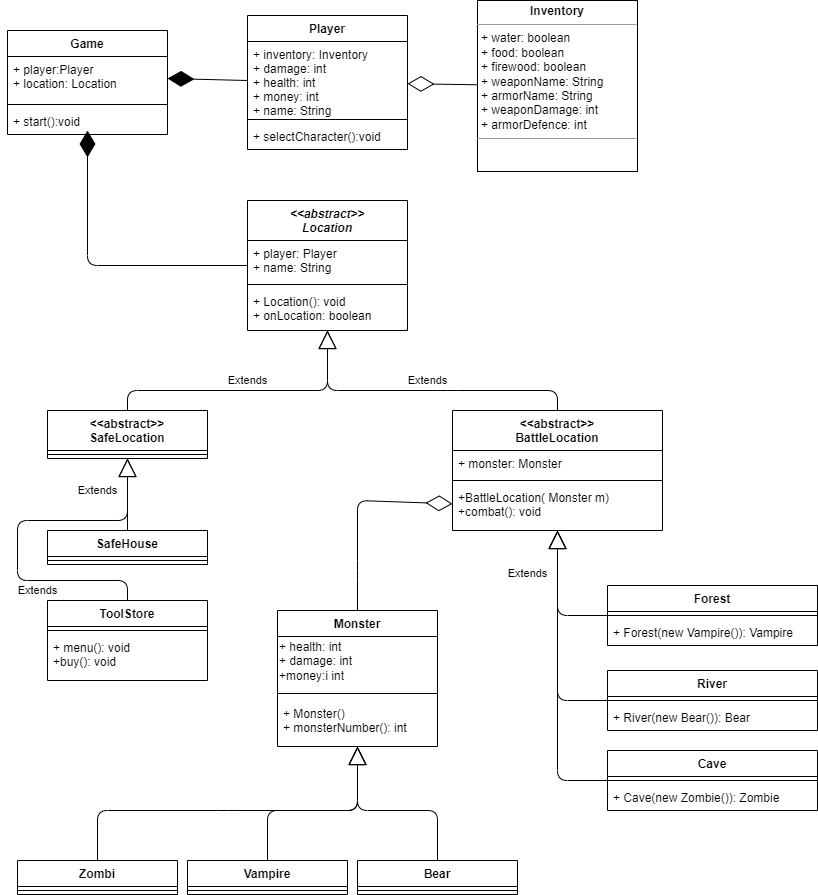

The diagram above was exported from draw.io. Its source (the exported page's mxGraphModel, read from the mxfile embedded in the PNG):
<mxGraphModel dx="2829" dy="953" grid="1" gridSize="10" guides="1" tooltips="1" connect="1" arrows="1" fold="1" page="1" pageScale="1" pageWidth="827" pageHeight="1169" math="0" shadow="0">
  <root>
    <mxCell id="0" />
    <mxCell id="1" parent="0" />
    <mxCell id="38" value="Game" style="swimlane;fontStyle=1;align=center;verticalAlign=top;childLayout=stackLayout;horizontal=1;startSize=26;horizontalStack=0;resizeParent=1;resizeParentMax=0;resizeLast=0;collapsible=1;marginBottom=0;" parent="1" vertex="1">
      <mxGeometry y="30" width="160" height="104" as="geometry" />
    </mxCell>
    <mxCell id="39" value="+ player:Player&#10;+ location: Location" style="text;strokeColor=none;fillColor=none;align=left;verticalAlign=top;spacingLeft=4;spacingRight=4;overflow=hidden;rotatable=0;points=[[0,0.5],[1,0.5]];portConstraint=eastwest;" parent="38" vertex="1">
      <mxGeometry y="26" width="160" height="44" as="geometry" />
    </mxCell>
    <mxCell id="40" value="" style="line;strokeWidth=1;fillColor=none;align=left;verticalAlign=middle;spacingTop=-1;spacingLeft=3;spacingRight=3;rotatable=0;labelPosition=right;points=[];portConstraint=eastwest;" parent="38" vertex="1">
      <mxGeometry y="70" width="160" height="8" as="geometry" />
    </mxCell>
    <mxCell id="41" value="+ start():void" style="text;strokeColor=none;fillColor=none;align=left;verticalAlign=top;spacingLeft=4;spacingRight=4;overflow=hidden;rotatable=0;points=[[0,0.5],[1,0.5]];portConstraint=eastwest;" parent="38" vertex="1">
      <mxGeometry y="78" width="160" height="26" as="geometry" />
    </mxCell>
    <mxCell id="42" value="Player" style="swimlane;fontStyle=1;align=center;verticalAlign=top;childLayout=stackLayout;horizontal=1;startSize=26;horizontalStack=0;resizeParent=1;resizeParentMax=0;resizeLast=0;collapsible=1;marginBottom=0;" parent="1" vertex="1">
      <mxGeometry x="240" y="15" width="160" height="134" as="geometry" />
    </mxCell>
    <mxCell id="43" value="+ inventory: Inventory&#10;+ damage: int&#10;+ health: int&#10;+ money: int&#10;+ name: String&#10;" style="text;strokeColor=none;fillColor=none;align=left;verticalAlign=top;spacingLeft=4;spacingRight=4;overflow=hidden;rotatable=0;points=[[0,0.5],[1,0.5]];portConstraint=eastwest;" parent="42" vertex="1">
      <mxGeometry y="26" width="160" height="74" as="geometry" />
    </mxCell>
    <mxCell id="44" value="" style="line;strokeWidth=1;fillColor=none;align=left;verticalAlign=middle;spacingTop=-1;spacingLeft=3;spacingRight=3;rotatable=0;labelPosition=right;points=[];portConstraint=eastwest;" parent="42" vertex="1">
      <mxGeometry y="100" width="160" height="8" as="geometry" />
    </mxCell>
    <mxCell id="45" value="+ selectCharacter():void" style="text;strokeColor=none;fillColor=none;align=left;verticalAlign=top;spacingLeft=4;spacingRight=4;overflow=hidden;rotatable=0;points=[[0,0.5],[1,0.5]];portConstraint=eastwest;" parent="42" vertex="1">
      <mxGeometry y="108" width="160" height="26" as="geometry" />
    </mxCell>
    <mxCell id="51" value="&lt;p style=&quot;margin: 0px ; margin-top: 4px ; text-align: center&quot;&gt;&lt;b&gt;Inventory&lt;/b&gt;&lt;/p&gt;&lt;hr size=&quot;1&quot;&gt;&lt;p style=&quot;margin: 0px ; margin-left: 4px&quot;&gt;+ water: boolean&lt;/p&gt;&lt;p style=&quot;margin: 0px ; margin-left: 4px&quot;&gt;+ food: boolean&lt;/p&gt;&lt;p style=&quot;margin: 0px ; margin-left: 4px&quot;&gt;+ firewood: boolean&lt;/p&gt;&lt;p style=&quot;margin: 0px ; margin-left: 4px&quot;&gt;+ weaponName: String&lt;/p&gt;&lt;p style=&quot;margin: 0px ; margin-left: 4px&quot;&gt;+ armorName: String&lt;/p&gt;&lt;p style=&quot;margin: 0px ; margin-left: 4px&quot;&gt;+ weaponDamage: int&lt;/p&gt;&lt;p style=&quot;margin: 0px ; margin-left: 4px&quot;&gt;+ armorDefence: int&lt;/p&gt;&lt;hr size=&quot;1&quot;&gt;&lt;p style=&quot;margin: 0px ; margin-left: 4px&quot;&gt;&lt;br&gt;&lt;/p&gt;" style="verticalAlign=top;align=left;overflow=fill;fontSize=12;fontFamily=Helvetica;html=1;" parent="1" vertex="1">
      <mxGeometry x="470" width="160" height="171" as="geometry" />
    </mxCell>
    <mxCell id="58" value="&lt;&lt;abstract&gt;&gt;&#10;Location" style="swimlane;fontStyle=3;align=center;verticalAlign=top;childLayout=stackLayout;horizontal=1;startSize=40;horizontalStack=0;resizeParent=1;resizeParentMax=0;resizeLast=0;collapsible=1;marginBottom=0;" parent="1" vertex="1">
      <mxGeometry x="240" y="200" width="160" height="130" as="geometry" />
    </mxCell>
    <mxCell id="59" value="+ player: Player&#10;+ name: String" style="text;strokeColor=none;fillColor=none;align=left;verticalAlign=top;spacingLeft=4;spacingRight=4;overflow=hidden;rotatable=0;points=[[0,0.5],[1,0.5]];portConstraint=eastwest;" parent="58" vertex="1">
      <mxGeometry y="40" width="160" height="40" as="geometry" />
    </mxCell>
    <mxCell id="60" value="" style="line;strokeWidth=1;fillColor=none;align=left;verticalAlign=middle;spacingTop=-1;spacingLeft=3;spacingRight=3;rotatable=0;labelPosition=right;points=[];portConstraint=eastwest;" parent="58" vertex="1">
      <mxGeometry y="80" width="160" height="8" as="geometry" />
    </mxCell>
    <mxCell id="61" value="+ Location(): void&#10;+ onLocation: boolean" style="text;strokeColor=none;fillColor=none;align=left;verticalAlign=top;spacingLeft=4;spacingRight=4;overflow=hidden;rotatable=0;points=[[0,0.5],[1,0.5]];portConstraint=eastwest;" parent="58" vertex="1">
      <mxGeometry y="88" width="160" height="42" as="geometry" />
    </mxCell>
    <mxCell id="63" value="&lt;&lt;abstract&gt;&gt;&#10;SafeLocation" style="swimlane;fontStyle=1;align=center;verticalAlign=top;childLayout=stackLayout;horizontal=1;startSize=40;horizontalStack=0;resizeParent=1;resizeParentMax=0;resizeLast=0;collapsible=1;marginBottom=0;" parent="1" vertex="1">
      <mxGeometry x="40" y="410" width="160" height="48" as="geometry" />
    </mxCell>
    <mxCell id="65" value="" style="line;strokeWidth=1;fillColor=none;align=left;verticalAlign=middle;spacingTop=-1;spacingLeft=3;spacingRight=3;rotatable=0;labelPosition=right;points=[];portConstraint=eastwest;" parent="63" vertex="1">
      <mxGeometry y="40" width="160" height="8" as="geometry" />
    </mxCell>
    <mxCell id="67" value="Extends" style="endArrow=block;endSize=16;endFill=0;html=1;exitX=0.5;exitY=0;exitDx=0;exitDy=0;" parent="1" source="63" target="58" edge="1">
      <mxGeometry y="10" width="160" relative="1" as="geometry">
        <mxPoint x="330" y="290" as="sourcePoint" />
        <mxPoint x="490" y="290" as="targetPoint" />
        <Array as="points">
          <mxPoint x="120" y="390" />
          <mxPoint x="320" y="390" />
        </Array>
        <mxPoint as="offset" />
      </mxGeometry>
    </mxCell>
    <mxCell id="68" value="&lt;&lt;abstract&gt;&gt;&#10;BattleLocation" style="swimlane;fontStyle=1;align=center;verticalAlign=top;childLayout=stackLayout;horizontal=1;startSize=40;horizontalStack=0;resizeParent=1;resizeParentMax=0;resizeLast=0;collapsible=1;marginBottom=0;" parent="1" vertex="1">
      <mxGeometry x="445" y="410" width="210" height="120" as="geometry" />
    </mxCell>
    <mxCell id="69" value="+ monster: Monster" style="text;strokeColor=none;fillColor=none;align=left;verticalAlign=top;spacingLeft=4;spacingRight=4;overflow=hidden;rotatable=0;points=[[0,0.5],[1,0.5]];portConstraint=eastwest;" parent="68" vertex="1">
      <mxGeometry y="40" width="210" height="26" as="geometry" />
    </mxCell>
    <mxCell id="70" value="" style="line;strokeWidth=1;fillColor=none;align=left;verticalAlign=middle;spacingTop=-1;spacingLeft=3;spacingRight=3;rotatable=0;labelPosition=right;points=[];portConstraint=eastwest;" parent="68" vertex="1">
      <mxGeometry y="66" width="210" height="8" as="geometry" />
    </mxCell>
    <mxCell id="71" value="+BattleLocation( Monster m)&#10;+combat(): void" style="text;strokeColor=none;fillColor=none;align=left;verticalAlign=top;spacingLeft=4;spacingRight=4;overflow=hidden;rotatable=0;points=[[0,0.5],[1,0.5]];portConstraint=eastwest;" parent="68" vertex="1">
      <mxGeometry y="74" width="210" height="46" as="geometry" />
    </mxCell>
    <mxCell id="72" value="Extends" style="endArrow=block;endSize=16;endFill=0;html=1;exitX=0.5;exitY=0;exitDx=0;exitDy=0;" parent="1" source="68" target="58" edge="1">
      <mxGeometry x="-0.0323" y="-10" width="160" relative="1" as="geometry">
        <mxPoint x="130" y="420" as="sourcePoint" />
        <mxPoint x="330" y="340" as="targetPoint" />
        <Array as="points">
          <mxPoint x="550" y="390" />
          <mxPoint x="440" y="390" />
          <mxPoint x="320" y="390" />
          <mxPoint x="320" y="370" />
        </Array>
        <mxPoint as="offset" />
      </mxGeometry>
    </mxCell>
    <mxCell id="73" value="SafeHouse" style="swimlane;fontStyle=1;align=center;verticalAlign=top;childLayout=stackLayout;horizontal=1;startSize=26;horizontalStack=0;resizeParent=1;resizeParentMax=0;resizeLast=0;collapsible=1;marginBottom=0;" parent="1" vertex="1">
      <mxGeometry x="40" y="530" width="160" height="34" as="geometry" />
    </mxCell>
    <mxCell id="75" value="" style="line;strokeWidth=1;fillColor=none;align=left;verticalAlign=middle;spacingTop=-1;spacingLeft=3;spacingRight=3;rotatable=0;labelPosition=right;points=[];portConstraint=eastwest;" parent="73" vertex="1">
      <mxGeometry y="26" width="160" height="8" as="geometry" />
    </mxCell>
    <mxCell id="77" value="Extends" style="endArrow=block;endSize=16;endFill=0;html=1;" parent="1" source="73" target="63" edge="1">
      <mxGeometry x="0.1111" y="30" width="160" relative="1" as="geometry">
        <mxPoint x="330" y="380" as="sourcePoint" />
        <mxPoint x="490" y="380" as="targetPoint" />
        <mxPoint as="offset" />
      </mxGeometry>
    </mxCell>
    <mxCell id="78" value="ToolStore" style="swimlane;fontStyle=1;align=center;verticalAlign=top;childLayout=stackLayout;horizontal=1;startSize=26;horizontalStack=0;resizeParent=1;resizeParentMax=0;resizeLast=0;collapsible=1;marginBottom=0;" parent="1" vertex="1">
      <mxGeometry x="40" y="600" width="160" height="80" as="geometry" />
    </mxCell>
    <mxCell id="80" value="" style="line;strokeWidth=1;fillColor=none;align=left;verticalAlign=middle;spacingTop=-1;spacingLeft=3;spacingRight=3;rotatable=0;labelPosition=right;points=[];portConstraint=eastwest;" parent="78" vertex="1">
      <mxGeometry y="26" width="160" height="8" as="geometry" />
    </mxCell>
    <mxCell id="81" value="+ menu(): void&#10;+buy(): void" style="text;strokeColor=none;fillColor=none;align=left;verticalAlign=top;spacingLeft=4;spacingRight=4;overflow=hidden;rotatable=0;points=[[0,0.5],[1,0.5]];portConstraint=eastwest;" parent="78" vertex="1">
      <mxGeometry y="34" width="160" height="46" as="geometry" />
    </mxCell>
    <mxCell id="82" value="Extends" style="endArrow=block;endSize=16;endFill=0;html=1;" parent="1" source="78" target="63" edge="1">
      <mxGeometry x="-0.3923" y="10" width="160" relative="1" as="geometry">
        <mxPoint x="130" y="540" as="sourcePoint" />
        <mxPoint x="130" y="468" as="targetPoint" />
        <Array as="points">
          <mxPoint x="120" y="580" />
          <mxPoint x="10" y="580" />
          <mxPoint x="10" y="520" />
          <mxPoint x="120" y="520" />
        </Array>
        <mxPoint as="offset" />
      </mxGeometry>
    </mxCell>
    <mxCell id="83" value="Forest" style="swimlane;fontStyle=1;align=center;verticalAlign=top;childLayout=stackLayout;horizontal=1;startSize=26;horizontalStack=0;resizeParent=1;resizeParentMax=0;resizeLast=0;collapsible=1;marginBottom=0;" parent="1" vertex="1">
      <mxGeometry x="600" y="585" width="210" height="60" as="geometry" />
    </mxCell>
    <mxCell id="85" value="" style="line;strokeWidth=1;fillColor=none;align=left;verticalAlign=middle;spacingTop=-1;spacingLeft=3;spacingRight=3;rotatable=0;labelPosition=right;points=[];portConstraint=eastwest;" parent="83" vertex="1">
      <mxGeometry y="26" width="210" height="8" as="geometry" />
    </mxCell>
    <mxCell id="86" value="+ Forest(new Vampire()): Vampire" style="text;strokeColor=none;fillColor=none;align=left;verticalAlign=top;spacingLeft=4;spacingRight=4;overflow=hidden;rotatable=0;points=[[0,0.5],[1,0.5]];portConstraint=eastwest;" parent="83" vertex="1">
      <mxGeometry y="34" width="210" height="26" as="geometry" />
    </mxCell>
    <mxCell id="87" value="Cave" style="swimlane;fontStyle=1;align=center;verticalAlign=top;childLayout=stackLayout;horizontal=1;startSize=26;horizontalStack=0;resizeParent=1;resizeParentMax=0;resizeLast=0;collapsible=1;marginBottom=0;" parent="1" vertex="1">
      <mxGeometry x="600" y="750" width="210" height="60" as="geometry" />
    </mxCell>
    <mxCell id="88" value="" style="line;strokeWidth=1;fillColor=none;align=left;verticalAlign=middle;spacingTop=-1;spacingLeft=3;spacingRight=3;rotatable=0;labelPosition=right;points=[];portConstraint=eastwest;" parent="87" vertex="1">
      <mxGeometry y="26" width="210" height="8" as="geometry" />
    </mxCell>
    <mxCell id="89" value="+ Cave(new Zombie()): Zombie" style="text;strokeColor=none;fillColor=none;align=left;verticalAlign=top;spacingLeft=4;spacingRight=4;overflow=hidden;rotatable=0;points=[[0,0.5],[1,0.5]];portConstraint=eastwest;" parent="87" vertex="1">
      <mxGeometry y="34" width="210" height="26" as="geometry" />
    </mxCell>
    <mxCell id="90" value="River" style="swimlane;fontStyle=1;align=center;verticalAlign=top;childLayout=stackLayout;horizontal=1;startSize=26;horizontalStack=0;resizeParent=1;resizeParentMax=0;resizeLast=0;collapsible=1;marginBottom=0;" parent="1" vertex="1">
      <mxGeometry x="600" y="670" width="210" height="60" as="geometry" />
    </mxCell>
    <mxCell id="91" value="" style="line;strokeWidth=1;fillColor=none;align=left;verticalAlign=middle;spacingTop=-1;spacingLeft=3;spacingRight=3;rotatable=0;labelPosition=right;points=[];portConstraint=eastwest;" parent="90" vertex="1">
      <mxGeometry y="26" width="210" height="8" as="geometry" />
    </mxCell>
    <mxCell id="92" value="+ River(new Bear()): Bear" style="text;strokeColor=none;fillColor=none;align=left;verticalAlign=top;spacingLeft=4;spacingRight=4;overflow=hidden;rotatable=0;points=[[0,0.5],[1,0.5]];portConstraint=eastwest;" parent="90" vertex="1">
      <mxGeometry y="34" width="210" height="26" as="geometry" />
    </mxCell>
    <mxCell id="93" value="Extends" style="endArrow=block;endSize=16;endFill=0;html=1;" parent="1" source="83" target="68" edge="1">
      <mxGeometry x="0.3548" y="30" width="160" relative="1" as="geometry">
        <mxPoint x="330" y="570" as="sourcePoint" />
        <mxPoint x="490" y="570" as="targetPoint" />
        <Array as="points">
          <mxPoint x="550" y="615" />
        </Array>
        <mxPoint as="offset" />
      </mxGeometry>
    </mxCell>
    <mxCell id="94" value="" style="endArrow=block;endSize=16;endFill=0;html=1;" parent="1" source="90" target="68" edge="1">
      <mxGeometry x="-0.0833" y="-100" width="160" relative="1" as="geometry">
        <mxPoint x="490" y="625" as="sourcePoint" />
        <mxPoint x="560" y="540" as="targetPoint" />
        <Array as="points">
          <mxPoint x="550" y="700" />
        </Array>
        <mxPoint as="offset" />
      </mxGeometry>
    </mxCell>
    <mxCell id="95" value="" style="endArrow=block;endSize=16;endFill=0;html=1;" parent="1" source="87" target="68" edge="1">
      <mxGeometry x="-0.0833" y="-100" width="160" relative="1" as="geometry">
        <mxPoint x="490" y="710" as="sourcePoint" />
        <mxPoint x="560" y="540" as="targetPoint" />
        <Array as="points">
          <mxPoint x="550" y="780" />
        </Array>
        <mxPoint as="offset" />
      </mxGeometry>
    </mxCell>
    <mxCell id="96" value="Monster" style="swimlane;fontStyle=1;align=center;verticalAlign=top;childLayout=stackLayout;horizontal=1;startSize=26;horizontalStack=0;resizeParent=1;resizeParentMax=0;resizeLast=0;collapsible=1;marginBottom=0;" parent="1" vertex="1">
      <mxGeometry x="270" y="610" width="160" height="136" as="geometry" />
    </mxCell>
    <mxCell id="113" value="+ health: int&lt;br&gt;+ damage: int&lt;br&gt;+money:i int" style="text;html=1;align=left;verticalAlign=middle;resizable=0;points=[];autosize=1;strokeColor=none;fillColor=none;" parent="96" vertex="1">
      <mxGeometry y="26" width="160" height="50" as="geometry" />
    </mxCell>
    <mxCell id="98" value="" style="line;strokeWidth=1;fillColor=none;align=left;verticalAlign=middle;spacingTop=-1;spacingLeft=3;spacingRight=3;rotatable=0;labelPosition=right;points=[];portConstraint=eastwest;" parent="96" vertex="1">
      <mxGeometry y="76" width="160" height="14" as="geometry" />
    </mxCell>
    <mxCell id="99" value="+ Monster()&#10;+ monsterNumber(): int" style="text;strokeColor=none;fillColor=none;align=left;verticalAlign=top;spacingLeft=4;spacingRight=4;overflow=hidden;rotatable=0;points=[[0,0.5],[1,0.5]];portConstraint=eastwest;" parent="96" vertex="1">
      <mxGeometry y="90" width="160" height="46" as="geometry" />
    </mxCell>
    <mxCell id="101" value="" style="endArrow=diamondThin;endFill=0;endSize=24;html=1;" parent="1" source="96" target="71" edge="1">
      <mxGeometry width="160" relative="1" as="geometry">
        <mxPoint x="330" y="660" as="sourcePoint" />
        <mxPoint x="400" y="820" as="targetPoint" />
        <Array as="points">
          <mxPoint x="350" y="570" />
          <mxPoint x="350" y="500" />
        </Array>
      </mxGeometry>
    </mxCell>
    <mxCell id="102" value="Zombi" style="swimlane;fontStyle=1;align=center;verticalAlign=top;childLayout=stackLayout;horizontal=1;startSize=26;horizontalStack=0;resizeParent=1;resizeParentMax=0;resizeLast=0;collapsible=1;marginBottom=0;" parent="1" vertex="1">
      <mxGeometry x="10" y="860" width="160" height="34" as="geometry" />
    </mxCell>
    <mxCell id="104" value="" style="line;strokeWidth=1;fillColor=none;align=left;verticalAlign=middle;spacingTop=-1;spacingLeft=3;spacingRight=3;rotatable=0;labelPosition=right;points=[];portConstraint=eastwest;" parent="102" vertex="1">
      <mxGeometry y="26" width="160" height="8" as="geometry" />
    </mxCell>
    <mxCell id="106" value="Vampire" style="swimlane;fontStyle=1;align=center;verticalAlign=top;childLayout=stackLayout;horizontal=1;startSize=26;horizontalStack=0;resizeParent=1;resizeParentMax=0;resizeLast=0;collapsible=1;marginBottom=0;" parent="1" vertex="1">
      <mxGeometry x="180" y="860" width="160" height="34" as="geometry" />
    </mxCell>
    <mxCell id="107" value="" style="line;strokeWidth=1;fillColor=none;align=left;verticalAlign=middle;spacingTop=-1;spacingLeft=3;spacingRight=3;rotatable=0;labelPosition=right;points=[];portConstraint=eastwest;" parent="106" vertex="1">
      <mxGeometry y="26" width="160" height="8" as="geometry" />
    </mxCell>
    <mxCell id="108" value="Bear" style="swimlane;fontStyle=1;align=center;verticalAlign=top;childLayout=stackLayout;horizontal=1;startSize=26;horizontalStack=0;resizeParent=1;resizeParentMax=0;resizeLast=0;collapsible=1;marginBottom=0;" parent="1" vertex="1">
      <mxGeometry x="350" y="860" width="160" height="34" as="geometry" />
    </mxCell>
    <mxCell id="109" value="" style="line;strokeWidth=1;fillColor=none;align=left;verticalAlign=middle;spacingTop=-1;spacingLeft=3;spacingRight=3;rotatable=0;labelPosition=right;points=[];portConstraint=eastwest;" parent="108" vertex="1">
      <mxGeometry y="26" width="160" height="8" as="geometry" />
    </mxCell>
    <mxCell id="110" value="" style="endArrow=block;endSize=16;endFill=0;html=1;" parent="1" source="108" target="96" edge="1">
      <mxGeometry x="-0.0833" y="-100" width="160" relative="1" as="geometry">
        <mxPoint x="610" y="790" as="sourcePoint" />
        <mxPoint x="560" y="540" as="targetPoint" />
        <Array as="points">
          <mxPoint x="430" y="810" />
          <mxPoint x="350" y="810" />
          <mxPoint x="350" y="790" />
        </Array>
        <mxPoint as="offset" />
      </mxGeometry>
    </mxCell>
    <mxCell id="111" value="" style="endArrow=block;endSize=16;endFill=0;html=1;" parent="1" source="106" target="96" edge="1">
      <mxGeometry x="-0.0833" y="-100" width="160" relative="1" as="geometry">
        <mxPoint x="440" y="770" as="sourcePoint" />
        <mxPoint x="350" y="770" as="targetPoint" />
        <Array as="points">
          <mxPoint x="260" y="810" />
          <mxPoint x="350" y="810" />
          <mxPoint x="350" y="770" />
          <mxPoint x="350" y="790" />
        </Array>
        <mxPoint as="offset" />
      </mxGeometry>
    </mxCell>
    <mxCell id="112" value="" style="endArrow=block;endSize=16;endFill=0;html=1;" parent="1" source="102" target="96" edge="1">
      <mxGeometry x="-0.0833" y="-100" width="160" relative="1" as="geometry">
        <mxPoint x="270" y="770" as="sourcePoint" />
        <mxPoint x="350" y="770" as="targetPoint" />
        <Array as="points">
          <mxPoint x="90" y="810" />
          <mxPoint x="220" y="810" />
          <mxPoint x="350" y="810" />
        </Array>
        <mxPoint as="offset" />
      </mxGeometry>
    </mxCell>
    <mxCell id="115" value="" style="endArrow=diamondThin;endFill=1;endSize=24;html=1;entryX=1;entryY=0.5;entryDx=0;entryDy=0;" edge="1" parent="1" source="42" target="39">
      <mxGeometry width="160" relative="1" as="geometry">
        <mxPoint x="240" y="350" as="sourcePoint" />
        <mxPoint x="400" y="350" as="targetPoint" />
      </mxGeometry>
    </mxCell>
    <mxCell id="116" value="" style="endArrow=diamondThin;endFill=1;endSize=24;html=1;" edge="1" parent="1" source="58">
      <mxGeometry width="160" relative="1" as="geometry">
        <mxPoint x="250" y="90" as="sourcePoint" />
        <mxPoint x="80" y="130" as="targetPoint" />
        <Array as="points">
          <mxPoint x="80" y="265" />
        </Array>
      </mxGeometry>
    </mxCell>
    <mxCell id="117" value="" style="endArrow=diamondThin;endFill=0;endSize=24;html=1;" edge="1" parent="1" source="51" target="42">
      <mxGeometry width="160" relative="1" as="geometry">
        <mxPoint x="240" y="350" as="sourcePoint" />
        <mxPoint x="400" y="350" as="targetPoint" />
      </mxGeometry>
    </mxCell>
  </root>
</mxGraphModel>